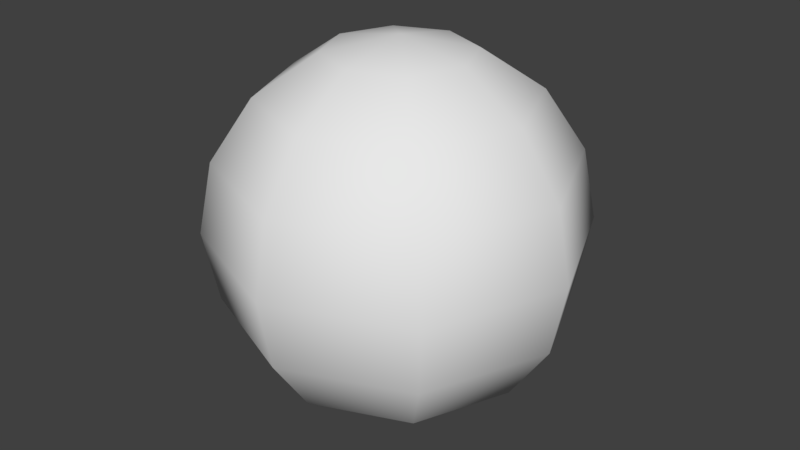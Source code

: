 # Source: CannonBall.blend  (saved by Blender 2.79.0; exported with 4.5.12 LTS)
import bpy
from mathutils import Matrix  # noqa: F401  (used for matrix-valued properties, if any)

bpy.ops.wm.read_factory_settings(use_empty=True)
scene = bpy.context.scene
scene.name = 'Scene'

# ---- collections
col_collection_1 = bpy.data.collections.new('Collection 1'); scene.collection.children.link(col_collection_1)

# ---- world
world_world = bpy.data.worlds.new('World'); scene.world = world_world
world_world.color = (0.05088, 0.05088, 0.05088)
world_world.use_sun_shadow = False
world_world.sun_shadow_jitter_overblur = 0.0
world_world.cycles.sampling_method = 'MANUAL'

# ---- meshes
me_cannonball = bpy.data.meshes.new('CannonBall')
me_cannonball.from_pydata([(0.0, 0.3696, 0.1531), (0.0, 0.4, -1.748e-08), (0.0, 0.3696, -0.1531), (0.0, 0.1531, -0.3696), (0.0, 6.04e-08, -0.4), (-4.271e-08, 1.769e-08, 0.4), (0.1082, 0.1082, 0.3696), (0.2, 0.2, 0.2828), (0.2613, 0.2613, 0.1531), (0.2828, 0.2828, -1.748e-08), (0.2613, 0.2613, -0.1531), (0.2, 0.2, -0.2828), (0.1082, 0.1082, -0.3696), (0.1531, 6.239e-08, 0.3696), (0.2828, 6.239e-08, 0.2828), (0.3696, 4.749e-08, 0.1531), (0.4, 6.239e-08, -1.748e-08), (0.3696, 4.749e-08, -0.1531), (0.2828, 6.239e-08, -0.2828), (0.1531, 5.494e-08, -0.3696), (0.1082, -0.1082, 0.3696), (0.2, -0.2, 0.2828), (0.2613, -0.2613, 0.1531), (0.2828, -0.2828, -1.748e-08), (0.2613, -0.2613, -0.1531), (0.2, -0.2, -0.2828), (0.1082, -0.1082, -0.3696), (1.995e-09, -0.1531, 0.3696), (-1.291e-08, -0.2828, 0.2828), (1.995e-09, -0.3696, 0.1531), (1.995e-09, -0.4, -1.748e-08), (1.995e-09, -0.3696, -0.1531), (-1.291e-08, -0.2828, -0.2828), (-5.455e-09, -0.1531, -0.3696), (-0.1082, -0.1082, 0.3696), (-0.2, -0.2, 0.2828), (-0.2613, -0.2613, 0.1531), (-0.2828, -0.2828, -1.748e-08), (-0.2613, -0.2613, -0.1531), (-0.2, -0.2, -0.2828), (-0.1082, -0.1082, -0.3696), (-0.1531, 6.239e-08, 0.3696), (-0.2828, 7.729e-08, 0.2828), (-0.3696, 6.239e-08, 0.1531), (-0.4, 6.239e-08, -1.748e-08), (-0.3696, 6.239e-08, -0.1531), (-0.2828, 7.729e-08, -0.2828), (-0.1531, 6.984e-08, -0.3696), (-0.1082, 0.1082, 0.3696), (-0.2, 0.2, 0.2828), (-0.2613, 0.2613, 0.1531), (-0.2828, 0.2828, -1.748e-08), (-0.2613, 0.2613, -0.1531), (-0.2, 0.2, -0.2828), (-0.1082, 0.1082, -0.3696), (-5.455e-09, 0.1531, 0.3696), (3.18e-08, 0.2828, 0.2828), (3.18e-08, 0.2828, -0.2828)], [], [(2, 1, 9, 10), (0, 56, 7, 8), (55, 5, 6), (4, 3, 12), (57, 2, 10, 11), (1, 0, 8, 9), (56, 55, 6, 7), (3, 57, 11, 12), (4, 12, 19), (11, 10, 17, 18), (9, 8, 15, 16), (7, 6, 13, 14), (12, 11, 18, 19), (10, 9, 16, 17), (8, 7, 14, 15), (6, 5, 13), (14, 13, 20, 21), (19, 18, 25, 26), (17, 16, 23, 24), (15, 14, 21, 22), (13, 5, 20), (4, 19, 26), (18, 17, 24, 25), (16, 15, 22, 23), (26, 25, 32, 33), (24, 23, 30, 31), (22, 21, 28, 29), (20, 5, 27), (4, 26, 33), (25, 24, 31, 32), (23, 22, 29, 30), (21, 20, 27, 28), (27, 5, 34), (4, 33, 40), (32, 31, 38, 39), (30, 29, 36, 37), (28, 27, 34, 35), (33, 32, 39, 40), (31, 30, 37, 38), (29, 28, 35, 36), (39, 38, 45, 46), (37, 36, 43, 44), (35, 34, 41, 42), (40, 39, 46, 47), (38, 37, 44, 45), (36, 35, 42, 43), (34, 5, 41), (4, 40, 47), (47, 46, 53, 54), (45, 44, 51, 52), (43, 42, 49, 50), (41, 5, 48), (4, 47, 54), (46, 45, 52, 53), (44, 43, 50, 51), (42, 41, 48, 49), (52, 51, 1, 2), (50, 49, 56, 0), (48, 5, 55), (4, 54, 3), (53, 52, 2, 57), (51, 50, 0, 1), (49, 48, 55, 56), (54, 53, 57, 3)])
me_cannonball.polygons.foreach_set('use_smooth', [True] * 64)
me_cannonball.use_remesh_preserve_volume = False
me_cannonball.use_remesh_preserve_attributes = False
me_cannonball.use_mirror_vertex_groups = False
me_cannonball.update()

# ---- objects
ob_cannonball = bpy.data.objects.new('CannonBall', me_cannonball)

# ---- transforms, parenting, visibility, modifiers, constraints
ob_cannonball.location = (0.0, 0.0, 0.0)
ob_cannonball.lineart.crease_threshold = 0.0

# ---- collection membership
col_collection_1.objects.link(ob_cannonball)

# ---- scene / render settings (as saved in the file)
scene.frame_start = 1; scene.frame_end = 250; scene.frame_set(1)
scene.render.engine = 'BLENDER_EEVEE_NEXT'
scene.render.resolution_percentage = 50
scene.render.dither_intensity = 0.0
scene.cycles.use_denoising = False
scene.cycles.samples = 128
scene.cycles.sampling_pattern = 'TABULATED_SOBOL'
scene.cycles.use_adaptive_sampling = False
scene.cycles.use_light_tree = False
scene.cycles.blur_glossy = 0.0
scene.cycles.sample_clamp_indirect = 0.0
scene.view_settings.view_transform = 'Standard'
bpy.context.view_layer.update()

# ---- added for rendering (the .blend has no active camera and no usable light): camera, sun
cam_auto = bpy.data.cameras.new('AutoCamera')
cam_auto.lens = 50.0
cam_auto.sensor_width = 36.0
cam_auto.clip_end = 1000.0
ob_auto_camera = bpy.data.objects.new('AutoCamera', cam_auto)
scene.collection.objects.link(ob_auto_camera)
ob_auto_camera.location = (1.28203, -1.53843, 1.02562)
ob_auto_camera.rotation_euler = (1.09748, -7.21219e-08, 0.694738)
scene.camera = ob_auto_camera
light_auto_sun = bpy.data.lights.new('AutoSun', 'SUN')
light_auto_sun.energy = 3.0
light_auto_sun.angle = 0.0523599
ob_auto_sun = bpy.data.objects.new('AutoSun', light_auto_sun)
scene.collection.objects.link(ob_auto_sun)
ob_auto_sun.rotation_euler = (0.872665, 0.174533, 0.523599)
bpy.context.view_layer.update()

